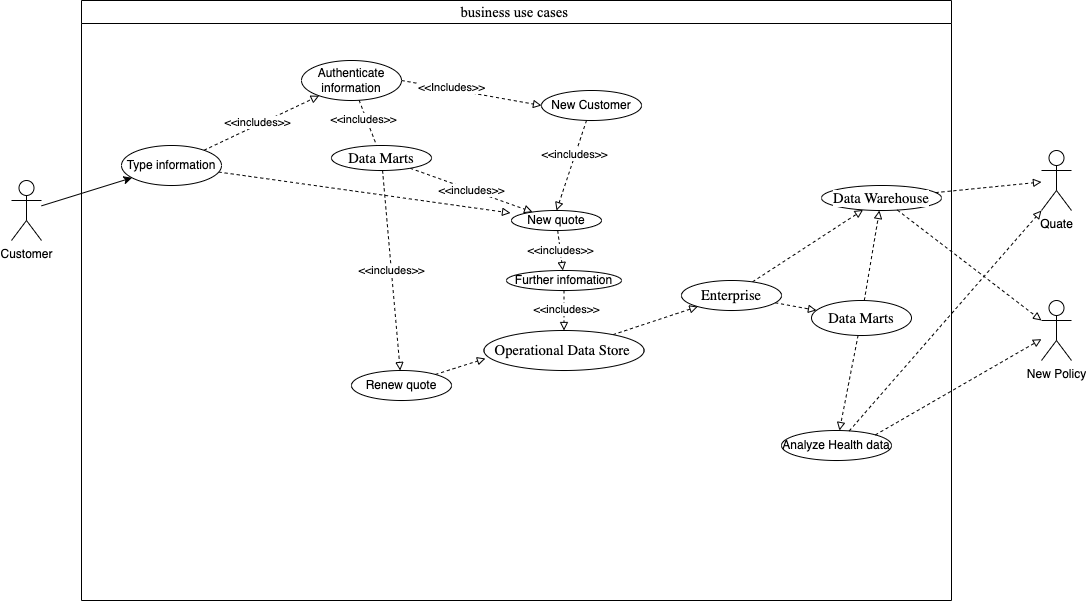

The diagram above was exported from draw.io. Its source (the exported page's mxGraphModel, read from the mxfile embedded in the PNG):
<mxGraphModel dx="1096" dy="573" grid="1" gridSize="10" guides="1" tooltips="1" connect="1" arrows="1" fold="1" page="1" pageScale="1" pageWidth="850" pageHeight="1100" background="none" math="0" shadow="0">
  <root>
    <mxCell id="0" />
    <mxCell id="1" parent="0" />
    <mxCell id="wSTOipY5lGMo5ynxr3ZL-14" value="" style="rounded=0;orthogonalLoop=1;jettySize=auto;html=1;" parent="1" source="wSTOipY5lGMo5ynxr3ZL-5" target="wSTOipY5lGMo5ynxr3ZL-13" edge="1">
      <mxGeometry relative="1" as="geometry" />
    </mxCell>
    <mxCell id="wSTOipY5lGMo5ynxr3ZL-5" value="Customer&lt;br&gt;" style="shape=umlActor;verticalLabelPosition=bottom;verticalAlign=top;html=1;outlineConnect=0;" parent="1" vertex="1">
      <mxGeometry x="70" y="220" width="30" height="60" as="geometry" />
    </mxCell>
    <mxCell id="wSTOipY5lGMo5ynxr3ZL-6" value="&lt;span style=&quot;background-color: initial; font-size: 11pt; font-family: TimesNewRomanPSMT;&quot;&gt;&lt;br&gt;&lt;/span&gt;" style="text;html=1;resizable=0;autosize=1;align=center;verticalAlign=middle;points=[];fillColor=none;strokeColor=none;rounded=0;" parent="1" vertex="1">
      <mxGeometry x="410" y="40" width="20" height="30" as="geometry" />
    </mxCell>
    <mxCell id="wSTOipY5lGMo5ynxr3ZL-12" value="&lt;span style=&quot;font-weight: 400; background-color: initial; font-size: 11pt; font-family: TimesNewRomanPSMT;&quot;&gt;business use cases&amp;nbsp;&lt;/span&gt;" style="swimlane;whiteSpace=wrap;html=1;" parent="1" vertex="1">
      <mxGeometry x="140" y="40" width="870" height="600" as="geometry" />
    </mxCell>
    <mxCell id="wSTOipY5lGMo5ynxr3ZL-16" value="" style="edgeStyle=none;rounded=0;orthogonalLoop=1;jettySize=auto;html=1;dashed=1;endArrow=block;endFill=0;" parent="wSTOipY5lGMo5ynxr3ZL-12" source="wSTOipY5lGMo5ynxr3ZL-13" target="wSTOipY5lGMo5ynxr3ZL-15" edge="1">
      <mxGeometry relative="1" as="geometry" />
    </mxCell>
    <mxCell id="wSTOipY5lGMo5ynxr3ZL-17" value="&amp;lt;&amp;lt;includes&amp;gt;&amp;gt;" style="edgeLabel;html=1;align=center;verticalAlign=middle;resizable=0;points=[];" parent="wSTOipY5lGMo5ynxr3ZL-16" vertex="1" connectable="0">
      <mxGeometry x="-0.0564" y="3" relative="1" as="geometry">
        <mxPoint as="offset" />
      </mxGeometry>
    </mxCell>
    <mxCell id="wSTOipY5lGMo5ynxr3ZL-42" style="edgeStyle=none;rounded=0;orthogonalLoop=1;jettySize=auto;html=1;entryX=-0.011;entryY=0.125;entryDx=0;entryDy=0;entryPerimeter=0;dashed=1;endArrow=block;endFill=0;" parent="wSTOipY5lGMo5ynxr3ZL-12" source="wSTOipY5lGMo5ynxr3ZL-13" target="wSTOipY5lGMo5ynxr3ZL-30" edge="1">
      <mxGeometry relative="1" as="geometry" />
    </mxCell>
    <mxCell id="wSTOipY5lGMo5ynxr3ZL-13" value="Type information" style="ellipse;whiteSpace=wrap;html=1;verticalAlign=middle;" parent="wSTOipY5lGMo5ynxr3ZL-12" vertex="1">
      <mxGeometry x="40" y="145" width="100" height="40" as="geometry" />
    </mxCell>
    <mxCell id="wSTOipY5lGMo5ynxr3ZL-22" style="edgeStyle=none;rounded=0;orthogonalLoop=1;jettySize=auto;html=1;entryX=0;entryY=0.5;entryDx=0;entryDy=0;dashed=1;endArrow=block;endFill=0;startArrow=none;exitX=1;exitY=0.5;exitDx=0;exitDy=0;" parent="wSTOipY5lGMo5ynxr3ZL-12" source="wSTOipY5lGMo5ynxr3ZL-15" target="wSTOipY5lGMo5ynxr3ZL-21" edge="1">
      <mxGeometry relative="1" as="geometry" />
    </mxCell>
    <mxCell id="wSTOipY5lGMo5ynxr3ZL-27" value="&amp;lt;&amp;lt;Includes&amp;gt;&amp;gt;" style="edgeLabel;html=1;align=center;verticalAlign=middle;resizable=0;points=[];" parent="wSTOipY5lGMo5ynxr3ZL-22" vertex="1" connectable="0">
      <mxGeometry x="-0.3009" y="2" relative="1" as="geometry">
        <mxPoint as="offset" />
      </mxGeometry>
    </mxCell>
    <mxCell id="wSTOipY5lGMo5ynxr3ZL-15" value="Authenticate information" style="ellipse;whiteSpace=wrap;html=1;" parent="wSTOipY5lGMo5ynxr3ZL-12" vertex="1">
      <mxGeometry x="220" y="60" width="100" height="40" as="geometry" />
    </mxCell>
    <mxCell id="wSTOipY5lGMo5ynxr3ZL-32" style="edgeStyle=none;rounded=0;orthogonalLoop=1;jettySize=auto;html=1;entryX=0.5;entryY=0;entryDx=0;entryDy=0;dashed=1;endArrow=block;endFill=0;" parent="wSTOipY5lGMo5ynxr3ZL-12" source="wSTOipY5lGMo5ynxr3ZL-21" target="wSTOipY5lGMo5ynxr3ZL-30" edge="1">
      <mxGeometry relative="1" as="geometry" />
    </mxCell>
    <mxCell id="wSTOipY5lGMo5ynxr3ZL-45" value="&amp;lt;&amp;lt;includes&amp;gt;&amp;gt;" style="edgeLabel;html=1;align=center;verticalAlign=middle;resizable=0;points=[];" parent="wSTOipY5lGMo5ynxr3ZL-32" vertex="1" connectable="0">
      <mxGeometry x="-0.2488" y="-1" relative="1" as="geometry">
        <mxPoint as="offset" />
      </mxGeometry>
    </mxCell>
    <mxCell id="wSTOipY5lGMo5ynxr3ZL-21" value="New Customer" style="ellipse;whiteSpace=wrap;html=1;" parent="wSTOipY5lGMo5ynxr3ZL-12" vertex="1">
      <mxGeometry x="460" y="90" width="100" height="30" as="geometry" />
    </mxCell>
    <mxCell id="wSTOipY5lGMo5ynxr3ZL-29" value="&amp;lt;&amp;lt;includes&amp;gt;&amp;gt;" style="edgeStyle=none;rounded=0;orthogonalLoop=1;jettySize=auto;html=1;dashed=1;endArrow=block;endFill=0;" parent="wSTOipY5lGMo5ynxr3ZL-12" source="wSTOipY5lGMo5ynxr3ZL-24" target="wSTOipY5lGMo5ynxr3ZL-28" edge="1">
      <mxGeometry relative="1" as="geometry" />
    </mxCell>
    <mxCell id="wSTOipY5lGMo5ynxr3ZL-31" value="&amp;lt;&amp;lt;includes&amp;gt;&amp;gt;" style="edgeStyle=none;rounded=0;orthogonalLoop=1;jettySize=auto;html=1;dashed=1;endArrow=block;endFill=0;" parent="wSTOipY5lGMo5ynxr3ZL-12" source="wSTOipY5lGMo5ynxr3ZL-24" target="wSTOipY5lGMo5ynxr3ZL-30" edge="1">
      <mxGeometry relative="1" as="geometry" />
    </mxCell>
    <mxCell id="wSTOipY5lGMo5ynxr3ZL-24" value="&lt;span style=&quot;font-family: CenturyGothic; font-size: 11pt; background-color: rgb(255, 255, 255);&quot;&gt;Data&amp;nbsp;&lt;/span&gt;&lt;span style=&quot;font-family: CenturyGothic; font-size: 11pt; background-color: rgb(255, 255, 255);&quot;&gt;Marts&lt;br&gt;&lt;/span&gt;" style="ellipse;whiteSpace=wrap;html=1;" parent="wSTOipY5lGMo5ynxr3ZL-12" vertex="1">
      <mxGeometry x="250" y="145" width="100" height="25" as="geometry" />
    </mxCell>
    <mxCell id="wSTOipY5lGMo5ynxr3ZL-25" value="" style="edgeStyle=none;rounded=0;orthogonalLoop=1;jettySize=auto;html=1;dashed=1;endArrow=none;endFill=0;" parent="wSTOipY5lGMo5ynxr3ZL-12" source="wSTOipY5lGMo5ynxr3ZL-15" target="wSTOipY5lGMo5ynxr3ZL-24" edge="1">
      <mxGeometry relative="1" as="geometry">
        <mxPoint x="482.49783268273086" y="169.9739921927685" as="sourcePoint" />
        <mxPoint x="490" y="260" as="targetPoint" />
      </mxGeometry>
    </mxCell>
    <mxCell id="wSTOipY5lGMo5ynxr3ZL-26" value="&amp;lt;&amp;lt;includes&amp;gt;&amp;gt;" style="edgeLabel;html=1;align=center;verticalAlign=middle;resizable=0;points=[];" parent="wSTOipY5lGMo5ynxr3ZL-25" vertex="1" connectable="0">
      <mxGeometry x="-0.2167" y="-3" relative="1" as="geometry">
        <mxPoint as="offset" />
      </mxGeometry>
    </mxCell>
    <mxCell id="wSTOipY5lGMo5ynxr3ZL-55" style="edgeStyle=none;rounded=0;orthogonalLoop=1;jettySize=auto;html=1;entryX=0.009;entryY=0.7;entryDx=0;entryDy=0;entryPerimeter=0;dashed=1;endArrow=block;endFill=0;" parent="wSTOipY5lGMo5ynxr3ZL-12" source="wSTOipY5lGMo5ynxr3ZL-28" target="wSTOipY5lGMo5ynxr3ZL-52" edge="1">
      <mxGeometry relative="1" as="geometry" />
    </mxCell>
    <mxCell id="wSTOipY5lGMo5ynxr3ZL-28" value="Renew quote" style="ellipse;whiteSpace=wrap;html=1;" parent="wSTOipY5lGMo5ynxr3ZL-12" vertex="1">
      <mxGeometry x="270" y="370" width="100" height="30" as="geometry" />
    </mxCell>
    <mxCell id="wSTOipY5lGMo5ynxr3ZL-47" value="&amp;lt;&amp;lt;includes&amp;gt;&amp;gt;" style="edgeStyle=none;rounded=0;orthogonalLoop=1;jettySize=auto;html=1;dashed=1;endArrow=block;endFill=0;" parent="wSTOipY5lGMo5ynxr3ZL-12" source="wSTOipY5lGMo5ynxr3ZL-30" target="wSTOipY5lGMo5ynxr3ZL-46" edge="1">
      <mxGeometry relative="1" as="geometry" />
    </mxCell>
    <mxCell id="wSTOipY5lGMo5ynxr3ZL-30" value="New quote" style="ellipse;whiteSpace=wrap;html=1;" parent="wSTOipY5lGMo5ynxr3ZL-12" vertex="1">
      <mxGeometry x="430" y="210" width="90" height="20" as="geometry" />
    </mxCell>
    <mxCell id="wSTOipY5lGMo5ynxr3ZL-43" value="Analyze Health data" style="ellipse;whiteSpace=wrap;html=1;" parent="wSTOipY5lGMo5ynxr3ZL-12" vertex="1">
      <mxGeometry x="700" y="430" width="110" height="30" as="geometry" />
    </mxCell>
    <mxCell id="wSTOipY5lGMo5ynxr3ZL-53" value="" style="edgeStyle=none;rounded=0;orthogonalLoop=1;jettySize=auto;html=1;dashed=1;endArrow=block;endFill=0;" parent="wSTOipY5lGMo5ynxr3ZL-12" source="wSTOipY5lGMo5ynxr3ZL-46" target="wSTOipY5lGMo5ynxr3ZL-52" edge="1">
      <mxGeometry relative="1" as="geometry" />
    </mxCell>
    <mxCell id="wSTOipY5lGMo5ynxr3ZL-54" value="&amp;lt;&amp;lt;includes&amp;gt;&amp;gt;" style="edgeLabel;html=1;align=center;verticalAlign=middle;resizable=0;points=[];" parent="wSTOipY5lGMo5ynxr3ZL-53" vertex="1" connectable="0">
      <mxGeometry x="-0.0905" y="2" relative="1" as="geometry">
        <mxPoint as="offset" />
      </mxGeometry>
    </mxCell>
    <mxCell id="wSTOipY5lGMo5ynxr3ZL-46" value="Further infomation" style="ellipse;whiteSpace=wrap;html=1;" parent="wSTOipY5lGMo5ynxr3ZL-12" vertex="1">
      <mxGeometry x="425" y="270" width="115" height="20" as="geometry" />
    </mxCell>
    <mxCell id="wSTOipY5lGMo5ynxr3ZL-57" value="" style="edgeStyle=none;rounded=0;orthogonalLoop=1;jettySize=auto;html=1;dashed=1;endArrow=block;endFill=0;" parent="wSTOipY5lGMo5ynxr3ZL-12" source="wSTOipY5lGMo5ynxr3ZL-52" target="wSTOipY5lGMo5ynxr3ZL-56" edge="1">
      <mxGeometry relative="1" as="geometry" />
    </mxCell>
    <mxCell id="wSTOipY5lGMo5ynxr3ZL-52" value="&lt;span style=&quot;font-family: CenturyGothic; font-size: 11pt; background-color: rgb(255, 255, 255);&quot;&gt;Operational&amp;nbsp;&lt;/span&gt;&lt;span style=&quot;font-family: CenturyGothic; font-size: 11pt; background-color: rgb(255, 255, 255);&quot;&gt;Data Store&amp;nbsp;&lt;/span&gt;&lt;span style=&quot;font-family: CenturyGothic; font-size: 11pt; background-color: rgb(255, 255, 255);&quot;&gt;&lt;br&gt;&lt;/span&gt;" style="ellipse;whiteSpace=wrap;html=1;" parent="wSTOipY5lGMo5ynxr3ZL-12" vertex="1">
      <mxGeometry x="402.5" y="330" width="160" height="40" as="geometry" />
    </mxCell>
    <mxCell id="wSTOipY5lGMo5ynxr3ZL-59" style="edgeStyle=none;rounded=0;orthogonalLoop=1;jettySize=auto;html=1;dashed=1;endArrow=block;endFill=0;" parent="wSTOipY5lGMo5ynxr3ZL-12" source="wSTOipY5lGMo5ynxr3ZL-56" target="wSTOipY5lGMo5ynxr3ZL-58" edge="1">
      <mxGeometry relative="1" as="geometry" />
    </mxCell>
    <mxCell id="wSTOipY5lGMo5ynxr3ZL-61" style="edgeStyle=none;rounded=0;orthogonalLoop=1;jettySize=auto;html=1;dashed=1;endArrow=block;endFill=0;" parent="wSTOipY5lGMo5ynxr3ZL-12" source="wSTOipY5lGMo5ynxr3ZL-56" target="wSTOipY5lGMo5ynxr3ZL-60" edge="1">
      <mxGeometry relative="1" as="geometry" />
    </mxCell>
    <mxCell id="wSTOipY5lGMo5ynxr3ZL-56" value="&lt;span style=&quot;font-family: CenturyGothic; font-size: 11pt; background-color: rgb(255, 255, 255);&quot;&gt;Enterprise&lt;br&gt;&lt;/span&gt;" style="ellipse;whiteSpace=wrap;html=1;" parent="wSTOipY5lGMo5ynxr3ZL-12" vertex="1">
      <mxGeometry x="600" y="280" width="100" height="30" as="geometry" />
    </mxCell>
    <mxCell id="wSTOipY5lGMo5ynxr3ZL-58" value="&lt;span style=&quot;font-family: CenturyGothic; font-size: 11pt; background-color: rgb(255, 255, 255);&quot;&gt;Data Warehouse&lt;br&gt;&lt;/span&gt;" style="ellipse;whiteSpace=wrap;html=1;" parent="wSTOipY5lGMo5ynxr3ZL-12" vertex="1">
      <mxGeometry x="740" y="185" width="120" height="25" as="geometry" />
    </mxCell>
    <mxCell id="wSTOipY5lGMo5ynxr3ZL-62" style="edgeStyle=none;rounded=0;orthogonalLoop=1;jettySize=auto;html=1;dashed=1;endArrow=block;endFill=0;" parent="wSTOipY5lGMo5ynxr3ZL-12" source="wSTOipY5lGMo5ynxr3ZL-60" target="wSTOipY5lGMo5ynxr3ZL-58" edge="1">
      <mxGeometry relative="1" as="geometry" />
    </mxCell>
    <mxCell id="wSTOipY5lGMo5ynxr3ZL-63" style="edgeStyle=none;rounded=0;orthogonalLoop=1;jettySize=auto;html=1;dashed=1;endArrow=block;endFill=0;" parent="wSTOipY5lGMo5ynxr3ZL-12" source="wSTOipY5lGMo5ynxr3ZL-60" target="wSTOipY5lGMo5ynxr3ZL-43" edge="1">
      <mxGeometry relative="1" as="geometry" />
    </mxCell>
    <mxCell id="wSTOipY5lGMo5ynxr3ZL-60" value="&lt;span style=&quot;font-family: CenturyGothic; font-size: 11pt; background-color: rgb(255, 255, 255);&quot;&gt;Data Marts&lt;br&gt;&lt;/span&gt;" style="ellipse;whiteSpace=wrap;html=1;" parent="wSTOipY5lGMo5ynxr3ZL-12" vertex="1">
      <mxGeometry x="730" y="300" width="100" height="35" as="geometry" />
    </mxCell>
    <mxCell id="wSTOipY5lGMo5ynxr3ZL-34" style="edgeStyle=none;rounded=0;orthogonalLoop=1;jettySize=auto;html=1;dashed=1;endArrow=block;endFill=0;exitX=1;exitY=0;exitDx=0;exitDy=0;" parent="1" source="wSTOipY5lGMo5ynxr3ZL-43" target="wSTOipY5lGMo5ynxr3ZL-35" edge="1">
      <mxGeometry relative="1" as="geometry">
        <mxPoint x="728.3168816280167" y="304.2079286781079" as="targetPoint" />
      </mxGeometry>
    </mxCell>
    <mxCell id="wSTOipY5lGMo5ynxr3ZL-35" value="New Policy" style="shape=umlActor;verticalLabelPosition=bottom;verticalAlign=top;html=1;outlineConnect=0;" parent="1" vertex="1">
      <mxGeometry x="1100" y="340" width="30" height="60" as="geometry" />
    </mxCell>
    <mxCell id="wSTOipY5lGMo5ynxr3ZL-64" style="edgeStyle=none;rounded=0;orthogonalLoop=1;jettySize=auto;html=1;entryX=0;entryY=0.3333333333333333;entryDx=0;entryDy=0;entryPerimeter=0;dashed=1;endArrow=block;endFill=0;" parent="1" source="wSTOipY5lGMo5ynxr3ZL-58" target="wSTOipY5lGMo5ynxr3ZL-35" edge="1">
      <mxGeometry relative="1" as="geometry" />
    </mxCell>
    <mxCell id="wSTOipY5lGMo5ynxr3ZL-69" value="Quate" style="shape=umlActor;verticalLabelPosition=bottom;verticalAlign=top;html=1;outlineConnect=0;" parent="1" vertex="1">
      <mxGeometry x="1100" y="190" width="30" height="60" as="geometry" />
    </mxCell>
    <mxCell id="wSTOipY5lGMo5ynxr3ZL-70" style="edgeStyle=none;rounded=0;orthogonalLoop=1;jettySize=auto;html=1;dashed=1;endArrow=block;endFill=0;" parent="1" source="wSTOipY5lGMo5ynxr3ZL-58" target="wSTOipY5lGMo5ynxr3ZL-69" edge="1">
      <mxGeometry relative="1" as="geometry" />
    </mxCell>
    <mxCell id="wSTOipY5lGMo5ynxr3ZL-71" style="edgeStyle=none;rounded=0;orthogonalLoop=1;jettySize=auto;html=1;entryX=0;entryY=1;entryDx=0;entryDy=0;entryPerimeter=0;dashed=1;endArrow=block;endFill=0;" parent="1" source="wSTOipY5lGMo5ynxr3ZL-43" target="wSTOipY5lGMo5ynxr3ZL-69" edge="1">
      <mxGeometry relative="1" as="geometry" />
    </mxCell>
  </root>
</mxGraphModel>